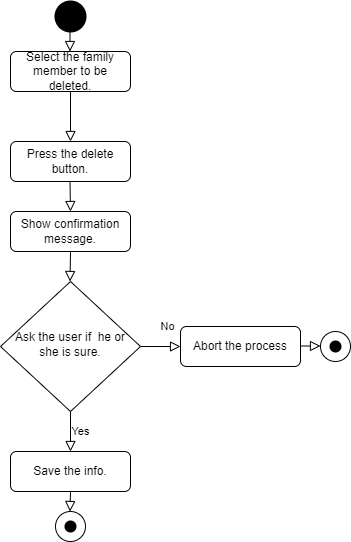

The diagram above was exported from draw.io. Its source (the exported page's mxGraphModel, read from the mxfile embedded in the PNG):
<mxGraphModel dx="1422" dy="705" grid="1" gridSize="10" guides="1" tooltips="1" connect="1" arrows="1" fold="1" page="1" pageScale="1" pageWidth="827" pageHeight="1169" math="0" shadow="0">
  <root>
    <mxCell id="WIyWlLk6GJQsqaUBKTNV-0" />
    <mxCell id="WIyWlLk6GJQsqaUBKTNV-1" parent="WIyWlLk6GJQsqaUBKTNV-0" />
    <mxCell id="30vR-EgdRvdBqO9ioOS3-0" value="" style="rounded=0;html=1;jettySize=auto;orthogonalLoop=1;fontSize=11;endArrow=block;endFill=0;endSize=8;strokeWidth=1;shadow=0;labelBackgroundColor=none;edgeStyle=orthogonalEdgeStyle;" edge="1" parent="WIyWlLk6GJQsqaUBKTNV-1" source="30vR-EgdRvdBqO9ioOS3-1">
      <mxGeometry relative="1" as="geometry">
        <mxPoint x="320" y="510" as="targetPoint" />
      </mxGeometry>
    </mxCell>
    <mxCell id="30vR-EgdRvdBqO9ioOS3-1" value="Select the family member to be deleted." style="rounded=1;whiteSpace=wrap;html=1;fontSize=12;glass=0;strokeWidth=1;shadow=0;" vertex="1" parent="WIyWlLk6GJQsqaUBKTNV-1">
      <mxGeometry x="260" y="420" width="120" height="40" as="geometry" />
    </mxCell>
    <mxCell id="30vR-EgdRvdBqO9ioOS3-2" value="No" style="rounded=0;html=1;jettySize=auto;orthogonalLoop=1;fontSize=11;endArrow=block;endFill=0;endSize=8;strokeWidth=1;shadow=0;labelBackgroundColor=none;edgeStyle=orthogonalEdgeStyle;exitX=1;exitY=0.5;exitDx=0;exitDy=0;" edge="1" parent="WIyWlLk6GJQsqaUBKTNV-1" source="30vR-EgdRvdBqO9ioOS3-4">
      <mxGeometry x="0.3333" y="20" relative="1" as="geometry">
        <mxPoint as="offset" />
        <mxPoint x="430" y="715" as="targetPoint" />
      </mxGeometry>
    </mxCell>
    <mxCell id="30vR-EgdRvdBqO9ioOS3-3" value="Yes" style="edgeStyle=orthogonalEdgeStyle;rounded=0;html=1;jettySize=auto;orthogonalLoop=1;fontSize=11;endArrow=block;endFill=0;endSize=8;strokeWidth=1;shadow=0;labelBackgroundColor=none;" edge="1" parent="WIyWlLk6GJQsqaUBKTNV-1" source="30vR-EgdRvdBqO9ioOS3-4">
      <mxGeometry y="10" relative="1" as="geometry">
        <mxPoint as="offset" />
        <mxPoint x="320" y="820" as="targetPoint" />
        <Array as="points">
          <mxPoint x="320" y="810" />
          <mxPoint x="320" y="810" />
        </Array>
      </mxGeometry>
    </mxCell>
    <mxCell id="30vR-EgdRvdBqO9ioOS3-4" value="Ask the user if&amp;nbsp; he or she is sure." style="rhombus;whiteSpace=wrap;html=1;shadow=0;fontFamily=Helvetica;fontSize=12;align=center;strokeWidth=1;spacing=6;spacingTop=-4;" vertex="1" parent="WIyWlLk6GJQsqaUBKTNV-1">
      <mxGeometry x="250" y="650" width="140" height="130" as="geometry" />
    </mxCell>
    <mxCell id="30vR-EgdRvdBqO9ioOS3-5" value="Show confirmation message." style="rounded=1;whiteSpace=wrap;html=1;fontSize=12;glass=0;strokeWidth=1;shadow=0;" vertex="1" parent="WIyWlLk6GJQsqaUBKTNV-1">
      <mxGeometry x="260" y="580" width="120" height="40" as="geometry" />
    </mxCell>
    <mxCell id="30vR-EgdRvdBqO9ioOS3-6" value="Press the delete button." style="rounded=1;whiteSpace=wrap;html=1;fontSize=12;glass=0;strokeWidth=1;shadow=0;" vertex="1" parent="WIyWlLk6GJQsqaUBKTNV-1">
      <mxGeometry x="260" y="510" width="120" height="40" as="geometry" />
    </mxCell>
    <mxCell id="30vR-EgdRvdBqO9ioOS3-7" value="" style="rounded=0;html=1;jettySize=auto;orthogonalLoop=1;fontSize=11;endArrow=block;endFill=0;endSize=8;strokeWidth=1;shadow=0;labelBackgroundColor=none;edgeStyle=orthogonalEdgeStyle;entryX=0.5;entryY=0;entryDx=0;entryDy=0;" edge="1" parent="WIyWlLk6GJQsqaUBKTNV-1" target="30vR-EgdRvdBqO9ioOS3-5">
      <mxGeometry relative="1" as="geometry">
        <mxPoint x="319.5" y="550" as="sourcePoint" />
        <mxPoint x="319.5" y="575" as="targetPoint" />
      </mxGeometry>
    </mxCell>
    <mxCell id="30vR-EgdRvdBqO9ioOS3-8" value="" style="rounded=0;html=1;jettySize=auto;orthogonalLoop=1;fontSize=11;endArrow=block;endFill=0;endSize=8;strokeWidth=1;shadow=0;labelBackgroundColor=none;edgeStyle=orthogonalEdgeStyle;exitX=0.5;exitY=1;exitDx=0;exitDy=0;" edge="1" parent="WIyWlLk6GJQsqaUBKTNV-1" source="30vR-EgdRvdBqO9ioOS3-5">
      <mxGeometry relative="1" as="geometry">
        <mxPoint x="320" y="630" as="sourcePoint" />
        <mxPoint x="319.5" y="650" as="targetPoint" />
      </mxGeometry>
    </mxCell>
    <mxCell id="30vR-EgdRvdBqO9ioOS3-9" style="edgeStyle=orthogonalEdgeStyle;rounded=0;orthogonalLoop=1;jettySize=auto;html=1;entryX=0.5;entryY=1;entryDx=0;entryDy=0;" edge="1" parent="WIyWlLk6GJQsqaUBKTNV-1" target="30vR-EgdRvdBqO9ioOS3-4">
      <mxGeometry relative="1" as="geometry">
        <mxPoint x="320" y="780" as="sourcePoint" />
      </mxGeometry>
    </mxCell>
    <mxCell id="30vR-EgdRvdBqO9ioOS3-11" value="" style="strokeWidth=2;html=1;shape=mxgraph.flowchart.start_2;whiteSpace=wrap;fillColor=#000000;" vertex="1" parent="WIyWlLk6GJQsqaUBKTNV-1">
      <mxGeometry x="305" y="370" width="30" height="30" as="geometry" />
    </mxCell>
    <mxCell id="30vR-EgdRvdBqO9ioOS3-12" value="" style="rounded=0;html=1;jettySize=auto;orthogonalLoop=1;fontSize=11;endArrow=block;endFill=0;endSize=8;strokeWidth=1;shadow=0;labelBackgroundColor=none;edgeStyle=orthogonalEdgeStyle;" edge="1" parent="WIyWlLk6GJQsqaUBKTNV-1">
      <mxGeometry relative="1" as="geometry">
        <mxPoint x="319.5" y="390" as="sourcePoint" />
        <mxPoint x="319.5" y="420" as="targetPoint" />
        <Array as="points">
          <mxPoint x="319.5" y="410" />
          <mxPoint x="319.5" y="410" />
        </Array>
      </mxGeometry>
    </mxCell>
    <mxCell id="30vR-EgdRvdBqO9ioOS3-20" value="" style="group" vertex="1" connectable="0" parent="WIyWlLk6GJQsqaUBKTNV-1">
      <mxGeometry x="305" y="880" width="30" height="30" as="geometry" />
    </mxCell>
    <mxCell id="30vR-EgdRvdBqO9ioOS3-13" value="" style="verticalLabelPosition=bottom;verticalAlign=top;html=1;shape=mxgraph.flowchart.on-page_reference;fillColor=#FFFFFF;" vertex="1" parent="30vR-EgdRvdBqO9ioOS3-20">
      <mxGeometry width="30" height="30" as="geometry" />
    </mxCell>
    <mxCell id="30vR-EgdRvdBqO9ioOS3-16" value="" style="group" vertex="1" connectable="0" parent="30vR-EgdRvdBqO9ioOS3-20">
      <mxGeometry x="10" y="10" width="10" height="10" as="geometry" />
    </mxCell>
    <mxCell id="30vR-EgdRvdBqO9ioOS3-14" value="" style="strokeWidth=2;html=1;shape=mxgraph.flowchart.start_2;whiteSpace=wrap;fillColor=#000000;" vertex="1" parent="30vR-EgdRvdBqO9ioOS3-16">
      <mxGeometry width="10" height="10" as="geometry" />
    </mxCell>
    <mxCell id="30vR-EgdRvdBqO9ioOS3-15" style="edgeStyle=orthogonalEdgeStyle;rounded=0;orthogonalLoop=1;jettySize=auto;html=1;exitX=0.5;exitY=1;exitDx=0;exitDy=0;exitPerimeter=0;entryX=0.5;entryY=0;entryDx=0;entryDy=0;entryPerimeter=0;" edge="1" parent="30vR-EgdRvdBqO9ioOS3-16" source="30vR-EgdRvdBqO9ioOS3-14" target="30vR-EgdRvdBqO9ioOS3-14">
      <mxGeometry relative="1" as="geometry" />
    </mxCell>
    <mxCell id="30vR-EgdRvdBqO9ioOS3-22" value="Save the info." style="rounded=1;whiteSpace=wrap;html=1;fontSize=12;glass=0;strokeWidth=1;shadow=0;" vertex="1" parent="WIyWlLk6GJQsqaUBKTNV-1">
      <mxGeometry x="260" y="820" width="120" height="40" as="geometry" />
    </mxCell>
    <mxCell id="30vR-EgdRvdBqO9ioOS3-25" value="" style="rounded=0;html=1;jettySize=auto;orthogonalLoop=1;fontSize=11;endArrow=block;endFill=0;endSize=8;strokeWidth=1;shadow=0;labelBackgroundColor=none;edgeStyle=orthogonalEdgeStyle;" edge="1" parent="WIyWlLk6GJQsqaUBKTNV-1">
      <mxGeometry relative="1" as="geometry">
        <mxPoint x="320" y="860" as="sourcePoint" />
        <mxPoint x="319.5" y="880" as="targetPoint" />
      </mxGeometry>
    </mxCell>
    <mxCell id="30vR-EgdRvdBqO9ioOS3-28" value="Abort the process" style="rounded=1;whiteSpace=wrap;html=1;fontSize=12;glass=0;strokeWidth=1;shadow=0;" vertex="1" parent="WIyWlLk6GJQsqaUBKTNV-1">
      <mxGeometry x="430" y="695" width="120" height="40" as="geometry" />
    </mxCell>
    <mxCell id="30vR-EgdRvdBqO9ioOS3-29" value="" style="verticalLabelPosition=bottom;verticalAlign=top;html=1;shape=mxgraph.flowchart.on-page_reference;fillColor=#FFFFFF;" vertex="1" parent="WIyWlLk6GJQsqaUBKTNV-1">
      <mxGeometry x="570" y="700" width="30" height="30" as="geometry" />
    </mxCell>
    <mxCell id="30vR-EgdRvdBqO9ioOS3-30" value="" style="strokeWidth=2;html=1;shape=mxgraph.flowchart.start_2;whiteSpace=wrap;fillColor=#000000;" vertex="1" parent="WIyWlLk6GJQsqaUBKTNV-1">
      <mxGeometry x="580" y="710" width="10" height="10" as="geometry" />
    </mxCell>
    <mxCell id="30vR-EgdRvdBqO9ioOS3-31" value="" style="rounded=0;html=1;jettySize=auto;orthogonalLoop=1;fontSize=11;endArrow=block;endFill=0;endSize=8;strokeWidth=1;shadow=0;labelBackgroundColor=none;edgeStyle=orthogonalEdgeStyle;" edge="1" parent="WIyWlLk6GJQsqaUBKTNV-1">
      <mxGeometry relative="1" as="geometry">
        <mxPoint x="550" y="714.5" as="sourcePoint" />
        <mxPoint x="570" y="714.5" as="targetPoint" />
        <Array as="points">
          <mxPoint x="570" y="714.5" />
          <mxPoint x="570" y="714.5" />
        </Array>
      </mxGeometry>
    </mxCell>
  </root>
</mxGraphModel>